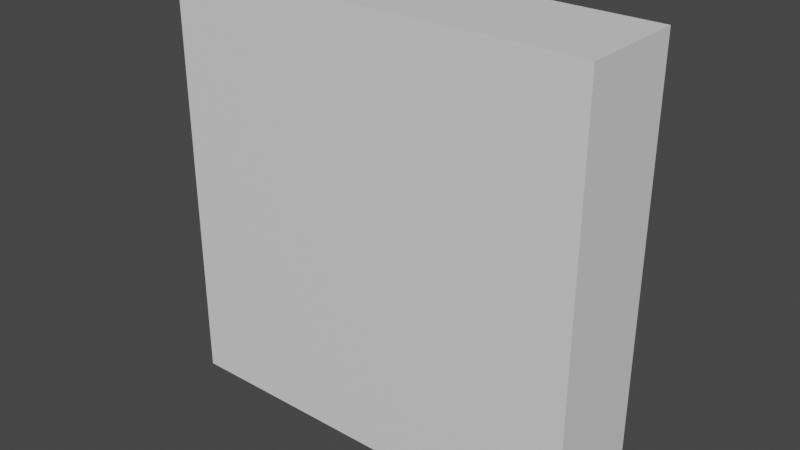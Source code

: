 # Source: WallBuilder.blend  (saved by Blender 2.82.7; exported with 4.5.12 LTS)
import bpy
from mathutils import Matrix  # noqa: F401  (used for matrix-valued properties, if any)

bpy.ops.wm.read_factory_settings(use_empty=True)
scene = bpy.context.scene
scene.name = 'Scene'

# ---- collections
col_collection = bpy.data.collections.new('Collection'); scene.collection.children.link(col_collection)

# ---- materials (node trees are filled in below, after node groups)
mat_default_diffuse_007 = bpy.data.materials.new('Default-Diffuse.007')
mat_default_diffuse_007.use_transparent_shadow = False

# ---- material node trees
mat_default_diffuse_007.use_nodes = True; mat_default_diffuse_007.node_tree.nodes.clear()
_N = mat_default_diffuse_007.node_tree.nodes; _L = mat_default_diffuse_007.node_tree.links
n0 = _N.new('ShaderNodeOutputMaterial'); n0.name = 'Material Output'; n0.location = (300, 300)
n1 = _N.new('ShaderNodeBsdfPrincipled'); n1.name = 'Principled BSDF'; n1.location = (10, 300)
n1.distribution = 'GGX'
n1.subsurface_method = 'BURLEY'
n1.inputs[3].default_value = 1.45
n1.inputs[27].default_value = (0.0, 0.0, 0.0, 1.0)
n1.inputs[28].default_value = 1.0
_L.new(n1.outputs[0], n0.inputs[0])
n0.is_active_output = True

# ---- world
world_world = bpy.data.worlds.new('World'); scene.world = world_world
world_world.use_nodes = True; world_world.node_tree.nodes.clear()
_N = world_world.node_tree.nodes; _L = world_world.node_tree.links
n0 = _N.new('ShaderNodeOutputWorld'); n0.name = 'World Output'; n0.location = (300, 300)
n1 = _N.new('ShaderNodeBackground'); n1.name = 'Background'; n1.location = (10, 300)
n1.inputs[0].default_value = (0.05088, 0.05088, 0.05088, 1.0)
_L.new(n1.outputs[0], n0.inputs[0])
n0.is_active_output = True
world_world.color = (0.05088, 0.05088, 0.05088)
world_world.use_sun_shadow = False
world_world.sun_shadow_jitter_overblur = 0.0

# ---- meshes
me_wall_part_0_008 = bpy.data.meshes.new('Wall Part 0.008')
me_wall_part_0_008.from_pydata([(0.0, 0.6656, -0.5), (1.241, 1.733, -0.5), (0.36, 1.48, -0.5), (0.36, 1.48, 0.5), (0.0, 0.6656, 0.5), (1.241, 1.733, 0.5), (0.651, 2.271, -0.5), (0.651, 2.271, 0.5), (0.0, 2.396, -0.5), (0.0, 2.396, 0.5)], [], [(0, 2, 1), (1, 2, 6), (6, 2, 8), (8, 2, 0), (4, 5, 3), (5, 7, 3), (7, 9, 3), (9, 4, 3), (0, 1, 4), (4, 1, 5), (1, 6, 5), (5, 6, 7), (6, 8, 7), (7, 8, 9), (8, 0, 9), (9, 0, 4)])
me_wall_part_0_008.materials.append(mat_default_diffuse_007)
me_wall_part_0_008.use_remesh_fix_poles = True
me_wall_part_0_008.use_remesh_preserve_attributes = False
me_wall_part_0_008.use_mirror_vertex_groups = False
me_wall_part_0_008.update()
me_wall_part_0_008.normals_split_custom_set([tuple(v) for v in zip(*[iter([0.0, 0.0, -1.0, 0.0, 0.0, -1.0, 0.0, 0.0, -1.0, 0.0, 0.0, -1.0, 0.0, 0.0, -1.0, 0.0, 0.0, -1.0, 0.0, 0.0, -1.0, 0.0, 0.0, -1.0, 0.0, 0.0, -1.0, 0.0, 0.0, -1.0, 0.0, 0.0, -1.0, 0.0, 0.0, -1.0, 0.0, 0.0, 1.0, 0.0, 0.0, 1.0, 0.0, 0.0, 1.0, 0.0, 0.0, 1.0, 0.0, 0.0, 1.0, 0.0, 0.0, 1.0, 0.0, 0.0, 1.0, 0.0, 0.0, 1.0, 0.0, 0.0, 1.0, 0.0, 0.0, 1.0, 0.0, 0.0, 1.0, 0.0, 0.0, 1.0, 0.6519, -0.7583, 0.0, 0.6519, -0.7583, 0.0, 0.6519, -0.7583, 0.0, 0.6519, -0.7583, 0.0, 0.6519, -0.7583, 0.0, 0.6519, -0.7583, 0.0, 0.6743, 0.7385, 0.0, 0.6743, 0.7385, 0.0, 0.6743, 0.7385, 0.0, 0.6743, 0.7385, 0.0, 0.6743, 0.7385, 0.0, 0.6743, 0.7385, 0.0, 0.1885, 0.9821, 0.0, 0.1885, 0.9821, 0.0, 0.1885, 0.9821, 0.0, 0.1885, 0.9821, 0.0, 0.1885, 0.9821, 0.0, 0.1885, 0.9821, 0.0, -1.0, 0.0, 0.0, -1.0, 0.0, 0.0, -1.0, 0.0, 0.0, -1.0, 0.0, 0.0, -1.0, 0.0, 0.0, -1.0, 0.0, 0.0])] * 3)])
me_wall_part_1_008 = bpy.data.meshes.new('Wall Part 1.008')
me_wall_part_1_008.from_pydata([(0.67, 3.11, -0.5), (1.346, 3.343, -0.5), (1.251, 4.0, -0.5), (0.0, 2.396, 0.5), (0.67, 3.11, 0.5), (1.346, 3.343, 0.5), (0.0, 4.0, 0.5), (0.651, 2.271, -0.5), (0.651, 2.271, 0.5), (1.251, 4.0, 0.5), (0.0, 4.0, -0.5), (0.0, 2.396, -0.5)], [], [(11, 0, 7), (7, 0, 1), (1, 0, 2), (2, 0, 10), (10, 0, 11), (3, 8, 4), (8, 5, 4), (5, 9, 4), (9, 6, 4), (6, 3, 4), (11, 7, 3), (3, 7, 8), (7, 1, 8), (8, 1, 5), (1, 2, 5), (5, 2, 9), (2, 10, 9), (9, 10, 6), (10, 11, 6), (6, 11, 3)])
me_wall_part_1_008.materials.append(mat_default_diffuse_007)
me_wall_part_1_008.use_remesh_fix_poles = True
me_wall_part_1_008.use_remesh_preserve_attributes = False
me_wall_part_1_008.use_mirror_vertex_groups = False
me_wall_part_1_008.update()
me_wall_part_1_008.normals_split_custom_set([tuple(v) for v in zip(*[iter([0.0, 0.0, -1.0, 0.0, 0.0, -1.0, 0.0, 0.0, -1.0, 0.0, 0.0, -1.0, 0.0, 0.0, -1.0, 0.0, 0.0, -1.0, 0.0, 0.0, -1.0, 0.0, 0.0, -1.0, 0.0, 0.0, -1.0, 0.0, 0.0, -1.0, 0.0, 0.0, -1.0, 0.0, 0.0, -1.0, 0.0, 0.0, -1.0, 0.0, 0.0, -1.0, 0.0, 0.0, -1.0, 0.0, 0.0, 1.0, 0.0, 0.0, 1.0, 0.0, 0.0, 1.0, 0.0, 0.0, 1.0, 0.0, 0.0, 1.0, 0.0, 0.0, 1.0, 0.0, 0.0, 1.0, 0.0, 0.0, 1.0, 0.0, 0.0, 1.0, 0.0, 0.0, 1.0, 0.0, 0.0, 1.0, 0.0, 0.0, 1.0, 0.0, 0.0, 1.0, 0.0, 0.0, 1.0, 0.0, 0.0, 1.0, -0.1885, -0.9821, 0.0, -0.1885, -0.9821, 0.0, -0.1885, -0.9821, 0.0, -0.1885, -0.9821, 0.0, -0.1885, -0.9821, 0.0, -0.1885, -0.9821, 0.0, 0.8392, -0.5438, 0.0, 0.8392, -0.5438, 0.0, 0.8392, -0.5438, 0.0, 0.8392, -0.5438, 0.0, 0.8392, -0.5438, 0.0, 0.8392, -0.5438, 0.0, 0.9898, 0.1422, 0.0, 0.9898, 0.1422, 0.0, 0.9898, 0.1422, 0.0, 0.9898, 0.1422, 0.0, 0.9898, 0.1422, 0.0, 0.9898, 0.1422, 0.0, 0.0, 1.0, 0.0, 0.0, 1.0, 0.0, 0.0, 1.0, 0.0, 0.0, 1.0, 0.0, 0.0, 1.0, 0.0, 0.0, 1.0, 0.0, -1.0, 0.0, 0.0, -1.0, 0.0, 0.0, -1.0, 0.0, 0.0, -1.0, 0.0, 0.0, -1.0, 0.0, 0.0, -1.0, 0.0, 0.0])] * 3)])
me_wall_part_2_008 = bpy.data.meshes.new('Wall Part 2.008')
me_wall_part_2_008.from_pydata([(0.0, 0.0, -0.5), (0.85, 0.91, -0.5), (1.621, 1.609, -0.5), (1.241, 1.733, -0.5), (0.85, 0.91, 0.5), (0.0, 0.0, 0.5), (1.241, 1.733, 0.5), (0.0, 0.6656, -0.5), (0.7444, 0.0, -0.5), (0.7444, 0.0, 0.5), (1.716, 1.188, -0.5), (1.716, 1.188, 0.5), (1.621, 1.609, 0.5), (0.0, 0.6656, 0.5)], [], [(7, 1, 0), (0, 1, 8), (8, 1, 10), (10, 1, 2), (2, 1, 3), (3, 1, 7), (13, 5, 4), (5, 9, 4), (9, 11, 4), (11, 12, 4), (12, 6, 4), (6, 13, 4), (7, 0, 13), (13, 0, 5), (0, 8, 5), (5, 8, 9), (8, 10, 9), (9, 10, 11), (10, 2, 11), (11, 2, 12), (2, 3, 12), (12, 3, 6), (3, 7, 6), (6, 7, 13)])
me_wall_part_2_008.materials.append(mat_default_diffuse_007)
me_wall_part_2_008.use_remesh_fix_poles = True
me_wall_part_2_008.use_remesh_preserve_attributes = False
me_wall_part_2_008.use_mirror_vertex_groups = False
me_wall_part_2_008.update()
me_wall_part_2_008.normals_split_custom_set([tuple(v) for v in zip(*[iter([0.0, 0.0, -1.0, 0.0, 0.0, -1.0, 0.0, 0.0, -1.0, 0.0, 0.0, -1.0, 0.0, 0.0, -1.0, 0.0, 0.0, -1.0, 0.0, 0.0, -1.0, 0.0, 0.0, -1.0, 0.0, 0.0, -1.0, 0.0, 0.0, -1.0, 0.0, 0.0, -1.0, 0.0, 0.0, -1.0, 0.0, 0.0, -1.0, 0.0, 0.0, -1.0, 0.0, 0.0, -1.0, 0.0, 0.0, -1.0, 0.0, 0.0, -1.0, 0.0, 0.0, -1.0, 0.0, 0.0, 1.0, 0.0, 0.0, 1.0, 0.0, 0.0, 1.0, 0.0, 0.0, 1.0, 0.0, 0.0, 1.0, 0.0, 0.0, 1.0, 0.0, 0.0, 1.0, 0.0, 0.0, 1.0, 0.0, 0.0, 1.0, 0.0, 0.0, 1.0, 0.0, 0.0, 1.0, 0.0, 0.0, 1.0, 0.0, 0.0, 1.0, 0.0, 0.0, 1.0, 0.0, 0.0, 1.0, 0.0, 0.0, 1.0, 0.0, 0.0, 1.0, 0.0, 0.0, 1.0, -1.0, 0.0, 0.0, -1.0, 0.0, 0.0, -1.0, 0.0, 0.0, -1.0, 0.0, 0.0, -1.0, 0.0, 0.0, -1.0, 0.0, 0.0, 0.0, -1.0, 0.0, 0.0, -1.0, 0.0, 0.0, -1.0, 0.0, 0.0, -1.0, 0.0, 0.0, -1.0, 0.0, 0.0, -1.0, 0.0, 0.774, -0.6332, 0.0, 0.774, -0.6332, 0.0, 0.774, -0.6332, 0.0, 0.774, -0.6332, 0.0, 0.774, -0.6332, 0.0, 0.774, -0.6332, 0.0, 0.9754, 0.2204, 0.0, 0.9754, 0.2204, 0.0, 0.9754, 0.2204, 0.0, 0.9754, 0.2204, 0.0, 0.9754, 0.2204, 0.0, 0.9754, 0.2204, 0.0, 0.3096, 0.9509, 0.0, 0.3096, 0.9509, 0.0, 0.3096, 0.9509, 0.0, 0.3096, 0.9509, 0.0, 0.3096, 0.9509, 0.0, 0.3096, 0.9509, 0.0, -0.6519, 0.7583, 0.0, -0.6519, 0.7583, 0.0, -0.6519, 0.7583, 0.0, -0.6519, 0.7583, 0.0, -0.6519, 0.7583, 0.0, -0.6519, 0.7583, 0.0])] * 3)])
me_wall_part_3_008 = bpy.data.meshes.new('Wall Part 3.008')
me_wall_part_3_008.from_pydata([(1.41, 2.63, -0.5), (1.41, 2.63, 0.5), (1.241, 1.733, 0.5), (2.39, 2.314, 0.5), (0.651, 2.271, 0.5), (1.241, 1.733, -0.5), (1.621, 1.609, 0.5), (1.621, 1.609, -0.5), (2.39, 2.314, -0.5), (2.393, 2.342, -0.5), (2.393, 2.342, 0.5), (1.346, 3.343, -0.5), (1.346, 3.343, 0.5), (0.651, 2.271, -0.5)], [], [(13, 0, 5), (5, 0, 7), (7, 0, 8), (8, 0, 9), (9, 0, 11), (11, 0, 13), (4, 2, 1), (2, 6, 1), (6, 3, 1), (3, 10, 1), (10, 12, 1), (12, 4, 1), (13, 5, 4), (4, 5, 2), (5, 7, 2), (2, 7, 6), (7, 8, 6), (6, 8, 3), (8, 9, 3), (3, 9, 10), (9, 11, 10), (10, 11, 12), (11, 13, 12), (12, 13, 4)])
me_wall_part_3_008.materials.append(mat_default_diffuse_007)
me_wall_part_3_008.use_remesh_fix_poles = True
me_wall_part_3_008.use_remesh_preserve_attributes = False
me_wall_part_3_008.use_mirror_vertex_groups = False
me_wall_part_3_008.update()
me_wall_part_3_008.normals_split_custom_set([tuple(v) for v in zip(*[iter([0.0, 0.0, -1.0, 0.0, 0.0, -1.0, 0.0, 0.0, -1.0, 0.0, 0.0, -1.0, 0.0, 0.0, -1.0, 0.0, 0.0, -1.0, 0.0, 0.0, -1.0, 0.0, 0.0, -1.0, 0.0, 0.0, -1.0, 0.0, 0.0, -1.0, 0.0, 0.0, -1.0, 0.0, 0.0, -1.0, 0.0, 0.0, -1.0, 0.0, 0.0, -1.0, 0.0, 0.0, -1.0, 0.0, 0.0, -1.0, 0.0, 0.0, -1.0, 0.0, 0.0, -1.0, 0.0, 0.0, 1.0, 0.0, 0.0, 1.0, 0.0, 0.0, 1.0, 0.0, 0.0, 1.0, 0.0, 0.0, 1.0, 0.0, 0.0, 1.0, 0.0, 0.0, 1.0, 0.0, 0.0, 1.0, 0.0, 0.0, 1.0, 0.0, 0.0, 1.0, 0.0, 0.0, 1.0, 0.0, 0.0, 1.0, 0.0, 0.0, 1.0, 0.0, 0.0, 1.0, 0.0, 0.0, 1.0, 0.0, 0.0, 1.0, 0.0, 0.0, 1.0, 0.0, 0.0, 1.0, -0.6743, -0.7385, 0.0, -0.6743, -0.7385, 0.0, -0.6743, -0.7385, 0.0, -0.6743, -0.7385, 0.0, -0.6743, -0.7385, 0.0, -0.6743, -0.7385, 0.0, -0.3096, -0.9509, 0.0, -0.3096, -0.9509, 0.0, -0.3096, -0.9509, 0.0, -0.3096, -0.9509, 0.0, -0.3096, -0.9509, 0.0, -0.3096, -0.9509, 0.0, 0.6757, -0.7372, 0.0, 0.6757, -0.7372, 0.0, 0.6757, -0.7372, 0.0, 0.6757, -0.7372, 0.0, 0.6757, -0.7372, 0.0, 0.6757, -0.7372, 0.0, 0.9968, -0.0798, 0.0, 0.9968, -0.0798, 0.0, 0.9968, -0.0798, 0.0, 0.9968, -0.07978, 0.0, 0.9968, -0.07978, 0.0, 0.9968, -0.07978, 0.0, 0.691, 0.7229, 0.0, 0.691, 0.7229, 0.0, 0.691, 0.7229, 0.0, 0.691, 0.7229, 0.0, 0.691, 0.7229, 0.0, 0.691, 0.7229, 0.0, -0.8392, 0.5438, 0.0, -0.8392, 0.5438, 0.0, -0.8392, 0.5438, 0.0, -0.8392, 0.5438, 0.0, -0.8392, 0.5438, 0.0, -0.8392, 0.5438, 0.0])] * 3)])
me_wall_part_4_008 = bpy.data.meshes.new('Wall Part 4.008')
me_wall_part_4_008.from_pydata([(0.7444, 0.0, -0.5), (1.62, 0.28, -0.5), (1.62, 0.28, 0.5), (2.761, 0.0, 0.5), (2.761, 0.0, -0.5), (2.732, 0.2018, -0.5), (2.732, 0.2018, 0.5), (1.716, 1.188, -0.5), (1.716, 1.188, 0.5), (0.7444, 0.0, 0.5)], [], [(0, 1, 4), (4, 1, 5), (5, 1, 7), (7, 1, 0), (9, 3, 2), (3, 6, 2), (6, 8, 2), (8, 9, 2), (0, 4, 9), (9, 4, 3), (4, 5, 3), (3, 5, 6), (5, 7, 6), (6, 7, 8), (7, 0, 8), (8, 0, 9)])
me_wall_part_4_008.materials.append(mat_default_diffuse_007)
me_wall_part_4_008.use_remesh_fix_poles = True
me_wall_part_4_008.use_remesh_preserve_attributes = False
me_wall_part_4_008.use_mirror_vertex_groups = False
me_wall_part_4_008.update()
me_wall_part_4_008.normals_split_custom_set([tuple(v) for v in zip(*[iter([0.0, 0.0, -1.0, 0.0, 0.0, -1.0, 0.0, 0.0, -1.0, 0.0, 0.0, -1.0, 0.0, 0.0, -1.0, 0.0, 0.0, -1.0, 5.859e-08, 0.0, -1.0, 5.859e-08, 0.0, -1.0, 5.859e-08, 0.0, -1.0, -3.88e-08, 0.0, -1.0, -3.88e-08, 0.0, -1.0, -3.88e-08, 0.0, -1.0, 0.0, 0.0, 1.0, 0.0, 0.0, 1.0, 0.0, 0.0, 1.0, 0.0, 0.0, 1.0, 0.0, 0.0, 1.0, 0.0, 0.0, 1.0, 5.859e-08, 0.0, 1.0, 5.859e-08, 0.0, 1.0, 5.859e-08, 0.0, 1.0, -3.88e-08, 0.0, 1.0, -3.88e-08, 0.0, 1.0, -3.88e-08, 0.0, 1.0, 0.0, -1.0, 0.0, 0.0, -1.0, 0.0, 0.0, -1.0, 0.0, 0.0, -1.0, 0.0, 0.0, -1.0, 0.0, 0.0, -1.0, 0.0, 0.9899, 0.1421, 0.0, 0.9899, 0.1421, 0.0, 0.9899, 0.1421, 0.0, 0.9899, 0.1421, 0.0, 0.9899, 0.1421, 0.0, 0.9899, 0.1421, 0.0, 0.6966, 0.7175, 0.0, 0.6966, 0.7175, 0.0, 0.6966, 0.7175, 0.0, 0.6966, 0.7175, 0.0, 0.6966, 0.7175, 0.0, 0.6966, 0.7175, 0.0, -0.774, 0.6332, 0.0, -0.774, 0.6332, 0.0, -0.774, 0.6332, 0.0, -0.774, 0.6332, 0.0, -0.774, 0.6332, 0.0, -0.774, 0.6332, 0.0])] * 3)])
me_wall_part_5_008 = bpy.data.meshes.new('Wall Part 5.008')
me_wall_part_5_008.from_pydata([(3.424, 4.0, -0.5), (2.06, 3.31, -0.5), (1.346, 3.343, -0.5), (2.06, 3.31, 0.5), (3.424, 4.0, 0.5), (1.251, 4.0, -0.5), (1.251, 4.0, 0.5), (1.346, 3.343, 0.5), (2.393, 2.342, -0.5), (2.393, 2.342, 0.5)], [], [(8, 1, 0), (0, 1, 5), (5, 1, 2), (2, 1, 8), (9, 4, 3), (4, 6, 3), (6, 7, 3), (7, 9, 3), (8, 0, 9), (9, 0, 4), (0, 5, 4), (4, 5, 6), (5, 2, 6), (6, 2, 7), (2, 8, 7), (7, 8, 9)])
me_wall_part_5_008.materials.append(mat_default_diffuse_007)
me_wall_part_5_008.use_remesh_fix_poles = True
me_wall_part_5_008.use_remesh_preserve_attributes = False
me_wall_part_5_008.use_mirror_vertex_groups = False
me_wall_part_5_008.update()
me_wall_part_5_008.normals_split_custom_set([tuple(v) for v in zip(*[iter([0.0, 0.0, -1.0, 0.0, 0.0, -1.0, 0.0, 0.0, -1.0, 0.0, 0.0, -1.0, 0.0, 0.0, -1.0, 0.0, 0.0, -1.0, 0.0, 0.0, -1.0, 0.0, 0.0, -1.0, 0.0, 0.0, -1.0, 0.0, 0.0, -1.0, 0.0, 0.0, -1.0, 0.0, 0.0, -1.0, 0.0, 0.0, 1.0, 0.0, 0.0, 1.0, 0.0, 0.0, 1.0, 0.0, 0.0, 1.0, 0.0, 0.0, 1.0, 0.0, 0.0, 1.0, 0.0, 0.0, 1.0, 0.0, 0.0, 1.0, 0.0, 0.0, 1.0, 0.0, 0.0, 1.0, 0.0, 0.0, 1.0, 0.0, 0.0, 1.0, 0.849, -0.5284, 0.0, 0.849, -0.5284, 0.0, 0.849, -0.5284, 0.0, 0.849, -0.5284, 0.0, 0.849, -0.5284, 0.0, 0.849, -0.5284, 0.0, 0.0, 1.0, 0.0, 0.0, 1.0, 0.0, 0.0, 1.0, 0.0, 0.0, 1.0, 0.0, 0.0, 1.0, 0.0, 0.0, 1.0, 0.0, -0.9898, -0.1422, 0.0, -0.9898, -0.1422, 0.0, -0.9898, -0.1422, 0.0, -0.9898, -0.1422, 0.0, -0.9898, -0.1422, 0.0, -0.9898, -0.1422, 0.0, -0.691, -0.7229, 0.0, -0.691, -0.7229, 0.0, -0.691, -0.7229, 0.0, -0.691, -0.7229, 0.0, -0.691, -0.7229, 0.0, -0.691, -0.7229, 0.0])] * 3)])
me_wall_part_6_008 = bpy.data.meshes.new('Wall Part 6.008')
me_wall_part_6_008.from_pydata([(2.62, 1.31, -0.5), (1.716, 1.188, 0.5), (2.62, 1.31, 0.5), (1.716, 1.188, -0.5), (2.732, 0.2018, -0.5), (2.732, 0.2018, 0.5), (3.552, 1.523, -0.5), (3.552, 1.523, 0.5), (2.39, 2.314, -0.5), (2.39, 2.314, 0.5), (1.621, 1.609, -0.5), (1.621, 1.609, 0.5)], [], [(3, 0, 4), (4, 0, 6), (6, 0, 8), (8, 0, 10), (10, 0, 3), (1, 5, 2), (5, 7, 2), (7, 9, 2), (9, 11, 2), (11, 1, 2), (3, 4, 1), (1, 4, 5), (4, 6, 5), (5, 6, 7), (6, 8, 7), (7, 8, 9), (8, 10, 9), (9, 10, 11), (10, 3, 11), (11, 3, 1)])
me_wall_part_6_008.materials.append(mat_default_diffuse_007)
me_wall_part_6_008.use_remesh_fix_poles = True
me_wall_part_6_008.use_remesh_preserve_attributes = False
me_wall_part_6_008.use_mirror_vertex_groups = False
me_wall_part_6_008.update()
me_wall_part_6_008.normals_split_custom_set([tuple(v) for v in zip(*[iter([0.0, 0.0, -1.0, 0.0, 0.0, -1.0, 0.0, 0.0, -1.0, 0.0, 0.0, -1.0, 0.0, 0.0, -1.0, 0.0, 0.0, -1.0, 0.0, 0.0, -1.0, 0.0, 0.0, -1.0, 0.0, 0.0, -1.0, 0.0, 0.0, -1.0, 0.0, 0.0, -1.0, 0.0, 0.0, -1.0, 0.0, 0.0, -1.0, 0.0, 0.0, -1.0, 0.0, 0.0, -1.0, 0.0, 0.0, 1.0, 0.0, 0.0, 1.0, 0.0, 0.0, 1.0, 0.0, 0.0, 1.0, 0.0, 0.0, 1.0, 0.0, 0.0, 1.0, 0.0, 0.0, 1.0, 0.0, 0.0, 1.0, 0.0, 0.0, 1.0, 0.0, 0.0, 1.0, 0.0, 0.0, 1.0, 0.0, 0.0, 1.0, 0.0, 0.0, 1.0, 0.0, 0.0, 1.0, 0.0, 0.0, 1.0, -0.6966, -0.7175, 0.0, -0.6966, -0.7175, 0.0, -0.6966, -0.7175, 0.0, -0.6966, -0.7175, 0.0, -0.6966, -0.7175, 0.0, -0.6966, -0.7175, 0.0, 0.8496, -0.5274, 0.0, 0.8496, -0.5274, 0.0, 0.8496, -0.5274, 0.0, 0.8496, -0.5274, 0.0, 0.8496, -0.5274, 0.0, 0.8496, -0.5274, 0.0, 0.5625, 0.8268, 0.0, 0.5625, 0.8268, 0.0, 0.5625, 0.8268, 0.0, 0.5625, 0.8268, 0.0, 0.5625, 0.8268, 0.0, 0.5625, 0.8268, 0.0, -0.6757, 0.7372, 0.0, -0.6757, 0.7372, 0.0, -0.6757, 0.7372, 0.0, -0.6757, 0.7372, 0.0, -0.6757, 0.7372, 0.0, -0.6757, 0.7372, 0.0, -0.9754, -0.2204, 0.0, -0.9754, -0.2204, 0.0, -0.9754, -0.2204, 0.0, -0.9754, -0.2204, 0.0, -0.9754, -0.2204, 0.0, -0.9754, -0.2204, 0.0])] * 3)])
me_wall_part_7_008 = bpy.data.meshes.new('Wall Part 7.008')
me_wall_part_7_008.from_pydata([(2.393, 2.342, -0.5), (2.39, 2.314, -0.5), (3.41, 2.47, -0.5), (4.0, 1.613, -0.5), (4.0, 4.0, -0.5), (2.393, 2.342, 0.5), (3.41, 2.47, 0.5), (2.39, 2.314, 0.5), (4.0, 1.613, 0.5), (3.552, 1.523, -0.5), (3.552, 1.523, 0.5), (4.0, 4.0, 0.5), (3.424, 4.0, -0.5), (3.424, 4.0, 0.5)], [], [(0, 2, 1), (1, 2, 9), (9, 2, 3), (3, 2, 4), (4, 2, 12), (12, 2, 0), (5, 7, 6), (7, 10, 6), (10, 8, 6), (8, 11, 6), (11, 13, 6), (13, 5, 6), (0, 1, 5), (5, 1, 7), (1, 9, 7), (7, 9, 10), (9, 3, 10), (10, 3, 8), (3, 4, 8), (8, 4, 11), (4, 12, 11), (11, 12, 13), (12, 0, 13), (13, 0, 5)])
me_wall_part_7_008.materials.append(mat_default_diffuse_007)
me_wall_part_7_008.use_remesh_fix_poles = True
me_wall_part_7_008.use_remesh_preserve_attributes = False
me_wall_part_7_008.use_mirror_vertex_groups = False
me_wall_part_7_008.update()
me_wall_part_7_008.normals_split_custom_set([tuple(v) for v in zip(*[iter([0.0, 0.0, -1.0, 0.0, 0.0, -1.0, 0.0, 0.0, -1.0, 0.0, 0.0, -1.0, 0.0, 0.0, -1.0, 0.0, 0.0, -1.0, 0.0, 0.0, -1.0, 0.0, 0.0, -1.0, 0.0, 0.0, -1.0, 8.463e-08, 0.0, -1.0, 8.463e-08, 0.0, -1.0, 8.463e-08, 0.0, -1.0, 0.0, 0.0, -1.0, 0.0, 0.0, -1.0, 0.0, 0.0, -1.0, 0.0, 0.0, -1.0, 0.0, 0.0, -1.0, 0.0, 0.0, -1.0, 0.0, 0.0, 1.0, 0.0, 0.0, 1.0, 0.0, 0.0, 1.0, 0.0, 0.0, 1.0, 0.0, 0.0, 1.0, 0.0, 0.0, 1.0, 0.0, 0.0, 1.0, 0.0, 0.0, 1.0, 0.0, 0.0, 1.0, 8.463e-08, 0.0, 1.0, 8.463e-08, 0.0, 1.0, 8.463e-08, 0.0, 1.0, 0.0, 0.0, 1.0, 0.0, 0.0, 1.0, 0.0, 0.0, 1.0, 0.0, 0.0, 1.0, 0.0, 0.0, 1.0, 0.0, 0.0, 1.0, -0.9968, 0.07978, 0.0, -0.9968, 0.07978, 0.0, -0.9968, 0.07978, 0.0, -0.9968, 0.0798, 0.0, -0.9968, 0.0798, 0.0, -0.9968, 0.0798, 0.0, -0.5625, -0.8268, 0.0, -0.5625, -0.8268, 0.0, -0.5625, -0.8268, 0.0, -0.5625, -0.8268, 0.0, -0.5625, -0.8268, 0.0, -0.5625, -0.8268, 0.0, 0.1957, -0.9807, 0.0, 0.1957, -0.9807, 0.0, 0.1957, -0.9807, 0.0, 0.1957, -0.9807, 0.0, 0.1957, -0.9807, 0.0, 0.1957, -0.9807, 0.0, 1.0, 0.0, 0.0, 1.0, 0.0, 0.0, 1.0, 0.0, 0.0, 1.0, 0.0, 0.0, 1.0, 0.0, 0.0, 1.0, 0.0, 0.0, 0.0, 1.0, 0.0, 0.0, 1.0, 0.0, 0.0, 1.0, 0.0, 0.0, 1.0, 0.0, 0.0, 1.0, 0.0, 0.0, 1.0, 0.0, -0.849, 0.5284, 0.0, -0.849, 0.5284, 0.0, -0.849, 0.5284, 0.0, -0.849, 0.5284, 0.0, -0.849, 0.5284, 0.0, -0.849, 0.5284, 0.0])] * 3)])
me_wall_part_8_008 = bpy.data.meshes.new('Wall Part 8.008')
me_wall_part_8_008.from_pydata([(3.78, 0.59, -0.5), (4.0, 0.0, -0.5), (3.552, 1.523, -0.5), (3.78, 0.59, 0.5), (2.761, 0.0, 0.5), (4.0, 0.0, 0.5), (2.732, 0.2018, -0.5), (2.732, 0.2018, 0.5), (2.761, 0.0, -0.5), (4.0, 1.613, -0.5), (4.0, 1.613, 0.5), (3.552, 1.523, 0.5)], [], [(6, 0, 8), (8, 0, 1), (1, 0, 9), (9, 0, 2), (2, 0, 6), (7, 4, 3), (4, 5, 3), (5, 10, 3), (10, 11, 3), (11, 7, 3), (6, 8, 7), (7, 8, 4), (8, 1, 4), (4, 1, 5), (1, 9, 5), (5, 9, 10), (9, 2, 10), (10, 2, 11), (2, 6, 11), (11, 6, 7)])
me_wall_part_8_008.materials.append(mat_default_diffuse_007)
me_wall_part_8_008.use_remesh_fix_poles = True
me_wall_part_8_008.use_remesh_preserve_attributes = False
me_wall_part_8_008.use_mirror_vertex_groups = False
me_wall_part_8_008.update()
me_wall_part_8_008.normals_split_custom_set([tuple(v) for v in zip(*[iter([0.0, 0.0, -1.0, 0.0, 0.0, -1.0, 0.0, 0.0, -1.0, 0.0, 0.0, -1.0, 0.0, 0.0, -1.0, 0.0, 0.0, -1.0, 0.0, 0.0, -1.0, 0.0, 0.0, -1.0, 0.0, 0.0, -1.0, 1.361e-07, 0.0, -1.0, 1.361e-07, 0.0, -1.0, 1.361e-07, 0.0, -1.0, 5.59e-08, 0.0, -1.0, 5.59e-08, 0.0, -1.0, 5.59e-08, 0.0, -1.0, 0.0, 0.0, 1.0, 0.0, 0.0, 1.0, 0.0, 0.0, 1.0, 0.0, 0.0, 1.0, 0.0, 0.0, 1.0, 0.0, 0.0, 1.0, 0.0, 0.0, 1.0, 0.0, 0.0, 1.0, 0.0, 0.0, 1.0, 1.361e-07, 0.0, 1.0, 1.361e-07, 0.0, 1.0, 1.361e-07, 0.0, 1.0, 5.59e-08, 0.0, 1.0, 5.59e-08, 0.0, 1.0, 5.59e-08, 0.0, 1.0, -0.9899, -0.1421, 0.0, -0.9899, -0.1421, 0.0, -0.9899, -0.1421, 0.0, -0.9899, -0.1421, 0.0, -0.9899, -0.1421, 0.0, -0.9899, -0.1421, 0.0, 0.0, -1.0, 0.0, 0.0, -1.0, 0.0, 0.0, -1.0, 0.0, 0.0, -1.0, 0.0, 0.0, -1.0, 0.0, 0.0, -1.0, 0.0, 1.0, 0.0, 0.0, 1.0, 0.0, 0.0, 1.0, 0.0, 0.0, 1.0, 0.0, 0.0, 1.0, 0.0, 0.0, 1.0, 0.0, 0.0, -0.1957, 0.9807, 0.0, -0.1957, 0.9807, 0.0, -0.1957, 0.9807, 0.0, -0.1957, 0.9807, 0.0, -0.1957, 0.9807, 0.0, -0.1957, 0.9807, 0.0, -0.8496, 0.5274, 0.0, -0.8496, 0.5274, 0.0, -0.8496, 0.5274, 0.0, -0.8496, 0.5274, 0.0, -0.8496, 0.5274, 0.0, -0.8496, 0.5274, 0.0])] * 3)])

# ---- objects
ob_wall_part_0_008 = bpy.data.objects.new('Wall Part 0.008', me_wall_part_0_008)
ob_wall_part_1_008 = bpy.data.objects.new('Wall Part 1.008', me_wall_part_1_008)
ob_wall_part_2_008 = bpy.data.objects.new('Wall Part 2.008', me_wall_part_2_008)
ob_wall_part_3_008 = bpy.data.objects.new('Wall Part 3.008', me_wall_part_3_008)
ob_wall_part_4_008 = bpy.data.objects.new('Wall Part 4.008', me_wall_part_4_008)
ob_wall_part_5_008 = bpy.data.objects.new('Wall Part 5.008', me_wall_part_5_008)
ob_wall_part_6_008 = bpy.data.objects.new('Wall Part 6.008', me_wall_part_6_008)
ob_wall_part_7_008 = bpy.data.objects.new('Wall Part 7.008', me_wall_part_7_008)
ob_wall_part_8_008 = bpy.data.objects.new('Wall Part 8.008', me_wall_part_8_008)

# ---- transforms, parenting, visibility, modifiers, constraints
ob_wall_part_0_008.location = (0.0, 0.0, 0.0)
ob_wall_part_0_008.rotation_euler = (1.571, -0.0, 0.0)
ob_wall_part_0_008.lineart.crease_threshold = 0.0
ob_wall_part_1_008.location = (0.0, 0.0, 0.0)
ob_wall_part_1_008.rotation_euler = (1.571, -0.0, 0.0)
ob_wall_part_1_008.lineart.crease_threshold = 0.0
ob_wall_part_2_008.location = (0.0, 0.0, 0.0)
ob_wall_part_2_008.rotation_euler = (1.571, -0.0, 0.0)
ob_wall_part_2_008.lineart.crease_threshold = 0.0
ob_wall_part_3_008.location = (0.0, 0.0, 0.0)
ob_wall_part_3_008.rotation_euler = (1.571, -0.0, 0.0)
ob_wall_part_3_008.lineart.crease_threshold = 0.0
ob_wall_part_4_008.location = (0.0, 0.0, 0.0)
ob_wall_part_4_008.rotation_euler = (1.571, -0.0, 0.0)
ob_wall_part_4_008.lineart.crease_threshold = 0.0
ob_wall_part_5_008.location = (0.0, 0.0, 0.0)
ob_wall_part_5_008.rotation_euler = (1.571, -0.0, 0.0)
ob_wall_part_5_008.lineart.crease_threshold = 0.0
ob_wall_part_6_008.location = (0.0, 0.0, 0.0)
ob_wall_part_6_008.rotation_euler = (1.571, -0.0, 0.0)
ob_wall_part_6_008.lineart.crease_threshold = 0.0
ob_wall_part_7_008.location = (0.0, 0.0, 0.0)
ob_wall_part_7_008.rotation_euler = (1.571, -0.0, 0.0)
ob_wall_part_7_008.lineart.crease_threshold = 0.0
ob_wall_part_8_008.location = (0.0, 0.0, 0.0)
ob_wall_part_8_008.rotation_euler = (1.571, -0.0, 0.0)
ob_wall_part_8_008.lineart.crease_threshold = 0.0

# ---- collection membership
col_collection.objects.link(ob_wall_part_0_008)
col_collection.objects.link(ob_wall_part_1_008)
col_collection.objects.link(ob_wall_part_2_008)
col_collection.objects.link(ob_wall_part_3_008)
col_collection.objects.link(ob_wall_part_4_008)
col_collection.objects.link(ob_wall_part_5_008)
col_collection.objects.link(ob_wall_part_6_008)
col_collection.objects.link(ob_wall_part_7_008)
col_collection.objects.link(ob_wall_part_8_008)

# ---- scene / render settings (as saved in the file)
scene.frame_start = 1; scene.frame_end = 250; scene.frame_set(1)
scene.render.engine = 'BLENDER_EEVEE_NEXT'
scene.cycles.use_denoising = False
scene.cycles.samples = 128
scene.cycles.sampling_pattern = 'TABULATED_SOBOL'
scene.cycles.use_adaptive_sampling = False
scene.cycles.use_light_tree = False
scene.view_settings.view_transform = 'Filmic'
bpy.context.view_layer.update()

# ---- added for rendering (the .blend has no active camera and no usable light): camera, sun
cam_auto = bpy.data.cameras.new('AutoCamera')
cam_auto.lens = 50.0
cam_auto.sensor_width = 36.0
cam_auto.clip_end = 1000.0
ob_auto_camera = bpy.data.objects.new('AutoCamera', cam_auto)
scene.collection.objects.link(ob_auto_camera)
ob_auto_camera.location = (7.31501, -6.37801, 6.25201)
ob_auto_camera.rotation_euler = (1.09748, -7.21219e-08, 0.694738)
scene.camera = ob_auto_camera
light_auto_sun = bpy.data.lights.new('AutoSun', 'SUN')
light_auto_sun.energy = 3.0
light_auto_sun.angle = 0.0523599
ob_auto_sun = bpy.data.objects.new('AutoSun', light_auto_sun)
scene.collection.objects.link(ob_auto_sun)
ob_auto_sun.rotation_euler = (0.872665, 0.174533, 0.523599)
bpy.context.view_layer.update()
